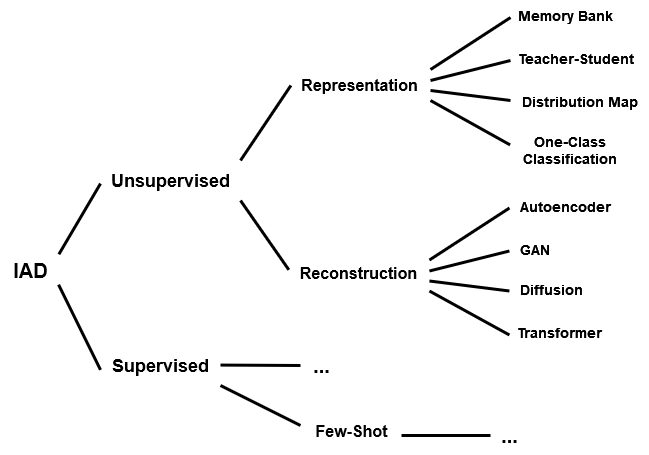

The diagram above was exported from draw.io. Its source (the exported page's mxGraphModel, read from the mxfile embedded in the PNG):
<mxGraphModel dx="1774" dy="510" grid="1" gridSize="10" guides="1" tooltips="1" connect="1" arrows="1" fold="1" page="1" pageScale="1" pageWidth="827" pageHeight="1169" math="0" shadow="0">
  <root>
    <mxCell id="0" />
    <mxCell id="1" parent="0" />
    <mxCell id="1aFD55b-zsmnFyiMqRqB-1" value="&lt;b&gt;&lt;font style=&quot;font-size: 20px;&quot;&gt;IAD&lt;/font&gt;&lt;/b&gt;" style="text;html=1;align=center;verticalAlign=middle;resizable=0;points=[];autosize=1;strokeColor=none;" parent="1" vertex="1">
      <mxGeometry x="-180" y="258" width="60" height="40" as="geometry" />
    </mxCell>
    <mxCell id="1aFD55b-zsmnFyiMqRqB-2" value="&lt;b&gt;&lt;font style=&quot;font-size: 18px;&quot;&gt;Unsupervised&lt;/font&gt;&lt;/b&gt;" style="text;html=1;align=center;verticalAlign=middle;resizable=0;points=[];autosize=1;strokeColor=none;fillColor=none;" parent="1" vertex="1">
      <mxGeometry x="-80" y="168" width="140" height="40" as="geometry" />
    </mxCell>
    <mxCell id="1aFD55b-zsmnFyiMqRqB-3" value="&lt;b&gt;&lt;font style=&quot;font-size: 18px;&quot;&gt;Supervised&lt;/font&gt;&lt;/b&gt;" style="text;html=1;align=center;verticalAlign=middle;resizable=0;points=[];autosize=1;strokeColor=none;fillColor=none;" parent="1" vertex="1">
      <mxGeometry x="-80" y="353" width="120" height="40" as="geometry" />
    </mxCell>
    <mxCell id="1aFD55b-zsmnFyiMqRqB-4" value="&lt;b&gt;&lt;font style=&quot;font-size: 20px;&quot;&gt;...&lt;/font&gt;&lt;/b&gt;" style="text;html=1;align=center;verticalAlign=middle;resizable=0;points=[];autosize=1;strokeColor=none;fillColor=none;" parent="1" vertex="1">
      <mxGeometry x="121" y="353" width="40" height="40" as="geometry" />
    </mxCell>
    <mxCell id="1aFD55b-zsmnFyiMqRqB-5" value="&lt;b&gt;&lt;font style=&quot;font-size: 16px;&quot;&gt;Few-Shot&lt;/font&gt;&lt;/b&gt;" style="text;html=1;align=center;verticalAlign=middle;resizable=0;points=[];autosize=1;strokeColor=none;fillColor=none;" parent="1" vertex="1">
      <mxGeometry x="121" y="424" width="100" height="30" as="geometry" />
    </mxCell>
    <mxCell id="1aFD55b-zsmnFyiMqRqB-6" value="&lt;font style=&quot;font-size: 20px;&quot;&gt;&lt;b&gt;...&lt;/b&gt;&lt;/font&gt;" style="text;html=1;align=center;verticalAlign=middle;resizable=0;points=[];autosize=1;strokeColor=none;fillColor=none;" parent="1" vertex="1">
      <mxGeometry x="309" y="423" width="40" height="40" as="geometry" />
    </mxCell>
    <mxCell id="1aFD55b-zsmnFyiMqRqB-7" value="&lt;b&gt;&lt;font style=&quot;font-size: 16px;&quot;&gt;Representation&lt;br&gt;&lt;/font&gt;&lt;/b&gt;" style="text;html=1;align=center;verticalAlign=middle;resizable=0;points=[];autosize=1;strokeColor=none;fillColor=none;" parent="1" vertex="1">
      <mxGeometry x="109" y="78" width="140" height="30" as="geometry" />
    </mxCell>
    <mxCell id="1aFD55b-zsmnFyiMqRqB-8" value="&lt;b&gt;&lt;font style=&quot;font-size: 16px;&quot;&gt;Reconstruction&lt;/font&gt;&lt;/b&gt;" style="text;html=1;align=center;verticalAlign=middle;resizable=0;points=[];autosize=1;strokeColor=none;fillColor=none;" parent="1" vertex="1">
      <mxGeometry x="108" y="266" width="140" height="30" as="geometry" />
    </mxCell>
    <mxCell id="1aFD55b-zsmnFyiMqRqB-9" value="&lt;b&gt;&lt;font style=&quot;font-size: 14px;&quot;&gt;Memory Bank&lt;/font&gt;&lt;/b&gt;" style="text;html=1;align=center;verticalAlign=middle;resizable=0;points=[];autosize=1;strokeColor=none;fillColor=none;" parent="1" vertex="1">
      <mxGeometry x="325" y="8" width="120" height="30" as="geometry" />
    </mxCell>
    <mxCell id="1aFD55b-zsmnFyiMqRqB-10" value="&lt;b&gt;&lt;font style=&quot;font-size: 14px;&quot;&gt;Teacher-Student&lt;/font&gt;&lt;/b&gt;" style="text;html=1;align=center;verticalAlign=middle;resizable=0;points=[];autosize=1;strokeColor=none;fillColor=none;" parent="1" vertex="1">
      <mxGeometry x="325" y="51" width="140" height="30" as="geometry" />
    </mxCell>
    <mxCell id="1aFD55b-zsmnFyiMqRqB-11" value="&lt;b&gt;&lt;font style=&quot;font-size: 14px;&quot;&gt;Distribution Map&lt;/font&gt;&lt;/b&gt;" style="text;html=1;align=center;verticalAlign=middle;resizable=0;points=[];autosize=1;strokeColor=none;fillColor=none;" parent="1" vertex="1">
      <mxGeometry x="329" y="94" width="140" height="30" as="geometry" />
    </mxCell>
    <mxCell id="1aFD55b-zsmnFyiMqRqB-12" value="&lt;div&gt;&lt;b&gt;&lt;font style=&quot;font-size: 14px;&quot;&gt;One-Class&lt;/font&gt;&lt;/b&gt;&lt;/div&gt;&lt;div&gt;&lt;b&gt;&lt;font style=&quot;font-size: 14px;&quot;&gt;Classification&lt;/font&gt;&lt;/b&gt;&lt;/div&gt;" style="text;html=1;align=center;verticalAlign=middle;resizable=0;points=[];autosize=1;strokeColor=none;fillColor=none;" parent="1" vertex="1">
      <mxGeometry x="329" y="133" width="120" height="50" as="geometry" />
    </mxCell>
    <mxCell id="1aFD55b-zsmnFyiMqRqB-13" value="&lt;b&gt;&lt;font style=&quot;font-size: 14px;&quot;&gt;Autoencoder&lt;/font&gt;&lt;/b&gt;" style="text;html=1;align=center;verticalAlign=middle;resizable=0;points=[];autosize=1;strokeColor=none;fillColor=none;" parent="1" vertex="1">
      <mxGeometry x="330" y="199" width="110" height="30" as="geometry" />
    </mxCell>
    <mxCell id="1aFD55b-zsmnFyiMqRqB-14" value="&lt;b&gt;&lt;font style=&quot;font-size: 14px;&quot;&gt;GAN&lt;/font&gt;&lt;/b&gt;" style="text;html=1;align=center;verticalAlign=middle;resizable=0;points=[];autosize=1;strokeColor=none;fillColor=none;" parent="1" vertex="1">
      <mxGeometry x="329" y="242" width="50" height="30" as="geometry" />
    </mxCell>
    <mxCell id="1aFD55b-zsmnFyiMqRqB-15" value="&lt;b&gt;&lt;font style=&quot;font-size: 14px;&quot;&gt;Diffusion&lt;/font&gt;&lt;/b&gt;" style="text;html=1;align=center;verticalAlign=middle;resizable=0;points=[];autosize=1;strokeColor=none;fillColor=none;" parent="1" vertex="1">
      <mxGeometry x="326" y="282" width="90" height="30" as="geometry" />
    </mxCell>
    <mxCell id="1aFD55b-zsmnFyiMqRqB-16" value="&lt;b&gt;&lt;font style=&quot;font-size: 14px;&quot;&gt;Transformer&lt;/font&gt;&lt;/b&gt;" style="text;html=1;align=center;verticalAlign=middle;resizable=0;points=[];autosize=1;strokeColor=none;fillColor=none;" parent="1" vertex="1">
      <mxGeometry x="324" y="325" width="110" height="30" as="geometry" />
    </mxCell>
    <mxCell id="1aFD55b-zsmnFyiMqRqB-26" value="" style="endArrow=none;html=1;rounded=0;strokeWidth=3;exitX=0.973;exitY=0.095;exitDx=0;exitDy=0;exitPerimeter=0;entryX=0;entryY=0.577;entryDx=0;entryDy=0;entryPerimeter=0;" parent="1" source="1aFD55b-zsmnFyiMqRqB-1" edge="1" target="1aFD55b-zsmnFyiMqRqB-2">
      <mxGeometry width="50" height="50" relative="1" as="geometry">
        <mxPoint x="-120.12000000000035" y="284.3600000000001" as="sourcePoint" />
        <mxPoint x="-80" y="185" as="targetPoint" />
      </mxGeometry>
    </mxCell>
    <mxCell id="1aFD55b-zsmnFyiMqRqB-28" value="" style="endArrow=none;html=1;rounded=0;strokeWidth=3;exitX=0.968;exitY=0.855;exitDx=0;exitDy=0;exitPerimeter=0;entryX=0;entryY=0.61;entryDx=0;entryDy=0;entryPerimeter=0;" parent="1" source="1aFD55b-zsmnFyiMqRqB-1" edge="1" target="1aFD55b-zsmnFyiMqRqB-3">
      <mxGeometry width="50" height="50" relative="1" as="geometry">
        <mxPoint x="-121.01999999999998" y="311.20000000000005" as="sourcePoint" />
        <mxPoint x="-80" y="415.32" as="targetPoint" />
      </mxGeometry>
    </mxCell>
    <mxCell id="1aFD55b-zsmnFyiMqRqB-29" value="" style="endArrow=none;html=1;rounded=0;strokeWidth=3;entryX=0.01;entryY=0.498;entryDx=0;entryDy=0;entryPerimeter=0;" parent="1" target="1aFD55b-zsmnFyiMqRqB-7" edge="1">
      <mxGeometry width="50" height="50" relative="1" as="geometry">
        <mxPoint x="60" y="168" as="sourcePoint" />
        <mxPoint x="110" y="98" as="targetPoint" />
      </mxGeometry>
    </mxCell>
    <mxCell id="1aFD55b-zsmnFyiMqRqB-30" value="" style="endArrow=none;html=1;rounded=0;strokeWidth=3;entryX=0.009;entryY=0.432;entryDx=0;entryDy=0;entryPerimeter=0;" parent="1" edge="1">
      <mxGeometry width="50" height="50" relative="1" as="geometry">
        <mxPoint x="250" y="77.04" as="sourcePoint" />
        <mxPoint x="330.08000000000015" y="24.99999999999998" as="targetPoint" />
      </mxGeometry>
    </mxCell>
    <mxCell id="1aFD55b-zsmnFyiMqRqB-31" value="" style="endArrow=none;html=1;rounded=0;strokeWidth=3;" parent="1" edge="1">
      <mxGeometry width="50" height="50" relative="1" as="geometry">
        <mxPoint x="250" y="88" as="sourcePoint" />
        <mxPoint x="330" y="68" as="targetPoint" />
      </mxGeometry>
    </mxCell>
    <mxCell id="1aFD55b-zsmnFyiMqRqB-32" value="" style="endArrow=none;html=1;rounded=0;strokeWidth=3;" parent="1" edge="1">
      <mxGeometry width="50" height="50" relative="1" as="geometry">
        <mxPoint x="330" y="108" as="sourcePoint" />
        <mxPoint x="250" y="98" as="targetPoint" />
      </mxGeometry>
    </mxCell>
    <mxCell id="1aFD55b-zsmnFyiMqRqB-35" value="" style="endArrow=none;html=1;rounded=0;strokeWidth=3;exitX=0.005;exitY=0.388;exitDx=0;exitDy=0;exitPerimeter=0;" parent="1" source="1aFD55b-zsmnFyiMqRqB-12" edge="1">
      <mxGeometry width="50" height="50" relative="1" as="geometry">
        <mxPoint x="310" y="158" as="sourcePoint" />
        <mxPoint x="250" y="108" as="targetPoint" />
      </mxGeometry>
    </mxCell>
    <mxCell id="1aFD55b-zsmnFyiMqRqB-36" value="" style="endArrow=none;html=1;rounded=0;strokeWidth=3;" parent="1" edge="1">
      <mxGeometry width="50" height="50" relative="1" as="geometry">
        <mxPoint x="221" y="443" as="sourcePoint" />
        <mxPoint x="310" y="443" as="targetPoint" />
      </mxGeometry>
    </mxCell>
    <mxCell id="1aFD55b-zsmnFyiMqRqB-37" value="" style="endArrow=none;html=1;rounded=0;strokeWidth=3;" parent="1" edge="1">
      <mxGeometry width="50" height="50" relative="1" as="geometry">
        <mxPoint x="40" y="393" as="sourcePoint" />
        <mxPoint x="120" y="433" as="targetPoint" />
      </mxGeometry>
    </mxCell>
    <mxCell id="1aFD55b-zsmnFyiMqRqB-38" value="" style="endArrow=none;html=1;rounded=0;strokeWidth=3;" parent="1" edge="1">
      <mxGeometry width="50" height="50" relative="1" as="geometry">
        <mxPoint x="40" y="372.58" as="sourcePoint" />
        <mxPoint x="120" y="373" as="targetPoint" />
      </mxGeometry>
    </mxCell>
    <mxCell id="1aFD55b-zsmnFyiMqRqB-39" value="" style="endArrow=none;html=1;rounded=0;strokeWidth=3;exitX=1.012;exitY=0.767;exitDx=0;exitDy=0;exitPerimeter=0;" parent="1" edge="1">
      <mxGeometry width="50" height="50" relative="1" as="geometry">
        <mxPoint x="59.99999999999984" y="207.99999999999994" as="sourcePoint" />
        <mxPoint x="108.32" y="277.32" as="targetPoint" />
      </mxGeometry>
    </mxCell>
    <mxCell id="1aFD55b-zsmnFyiMqRqB-42" value="" style="endArrow=none;html=1;rounded=0;strokeWidth=3;entryX=0.009;entryY=0.432;entryDx=0;entryDy=0;entryPerimeter=0;" parent="1" edge="1">
      <mxGeometry width="50" height="50" relative="1" as="geometry">
        <mxPoint x="248.92000000000002" y="267.54" as="sourcePoint" />
        <mxPoint x="329.00000000000017" y="215.49999999999997" as="targetPoint" />
      </mxGeometry>
    </mxCell>
    <mxCell id="1aFD55b-zsmnFyiMqRqB-43" value="" style="endArrow=none;html=1;rounded=0;strokeWidth=3;" parent="1" edge="1">
      <mxGeometry width="50" height="50" relative="1" as="geometry">
        <mxPoint x="248.92000000000002" y="278.5" as="sourcePoint" />
        <mxPoint x="328.92" y="258.5" as="targetPoint" />
      </mxGeometry>
    </mxCell>
    <mxCell id="1aFD55b-zsmnFyiMqRqB-44" value="" style="endArrow=none;html=1;rounded=0;strokeWidth=3;" parent="1" edge="1">
      <mxGeometry width="50" height="50" relative="1" as="geometry">
        <mxPoint x="328.92" y="298.5" as="sourcePoint" />
        <mxPoint x="248.92000000000002" y="288.5" as="targetPoint" />
      </mxGeometry>
    </mxCell>
    <mxCell id="1aFD55b-zsmnFyiMqRqB-45" value="" style="endArrow=none;html=1;rounded=0;strokeWidth=3;exitX=0.005;exitY=0.388;exitDx=0;exitDy=0;exitPerimeter=0;" parent="1" edge="1">
      <mxGeometry width="50" height="50" relative="1" as="geometry">
        <mxPoint x="328.92" y="342.5" as="sourcePoint" />
        <mxPoint x="248.92000000000002" y="298.5" as="targetPoint" />
      </mxGeometry>
    </mxCell>
  </root>
</mxGraphModel>